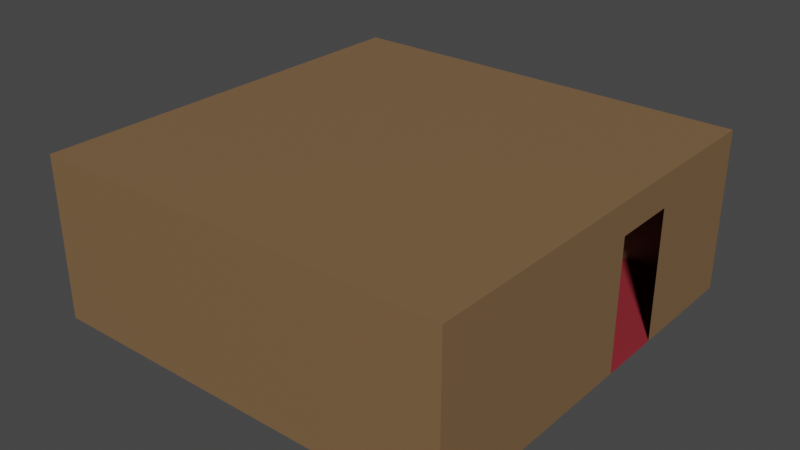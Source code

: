 # Source: player_room.blend  (saved by Blender 3.3.6; exported with 4.5.12 LTS)
import bpy
from mathutils import Matrix  # noqa: F401  (used for matrix-valued properties, if any)

bpy.ops.wm.read_factory_settings(use_empty=True)
scene = bpy.context.scene
scene.name = 'Scene'

# ---- collections
col_collection = bpy.data.collections.new('Collection'); scene.collection.children.link(col_collection)

# ---- materials (node trees are filled in below, after node groups)
mat_floor = bpy.data.materials.new('Floor')
mat_floor.use_transparent_shadow = False
mat_walls = bpy.data.materials.new('Walls')
mat_walls.use_transparent_shadow = False

# ---- material node trees
mat_floor.use_nodes = True; mat_floor.node_tree.nodes.clear()
_N = mat_floor.node_tree.nodes; _L = mat_floor.node_tree.links
n0 = _N.new('ShaderNodeBsdfPrincipled'); n0.name = 'Principled BSDF'; n0.location = (10, 300)
n0.distribution = 'GGX'
n0.subsurface_method = 'RANDOM_WALK_SKIN'
n0.inputs[0].default_value = (0.2738, 0.0245, 0.03489, 1.0)
n0.inputs[3].default_value = 1.45
n0.inputs[27].default_value = (0.0, 0.0, 0.0, 1.0)
n0.inputs[28].default_value = 1.0
n1 = _N.new('ShaderNodeOutputMaterial'); n1.name = 'Material Output'; n1.location = (300, 300)
_L.new(n0.outputs[0], n1.inputs[0])
n1.is_active_output = True
mat_walls.use_nodes = True; mat_walls.node_tree.nodes.clear()
_N = mat_walls.node_tree.nodes; _L = mat_walls.node_tree.links
n0 = _N.new('ShaderNodeBsdfPrincipled'); n0.name = 'Principled BSDF'; n0.location = (10, 300)
n0.distribution = 'GGX'
n0.subsurface_method = 'RANDOM_WALK_SKIN'
n0.inputs[0].default_value = (0.214, 0.124, 0.05782, 1.0)
n0.inputs[3].default_value = 1.45
n0.inputs[27].default_value = (0.0, 0.0, 0.0, 1.0)
n0.inputs[28].default_value = 1.0
n1 = _N.new('ShaderNodeOutputMaterial'); n1.name = 'Material Output'; n1.location = (300, 300)
_L.new(n0.outputs[0], n1.inputs[0])
n1.is_active_output = True

# ---- world
world_world = bpy.data.worlds.new('World'); scene.world = world_world
world_world.use_nodes = True; world_world.node_tree.nodes.clear()
_N = world_world.node_tree.nodes; _L = world_world.node_tree.links
n0 = _N.new('ShaderNodeOutputWorld'); n0.name = 'World Output'; n0.location = (300, 300)
n1 = _N.new('ShaderNodeBackground'); n1.name = 'Background'; n1.location = (10, 300)
n1.inputs[0].default_value = (0.05088, 0.05088, 0.05088, 1.0)
_L.new(n1.outputs[0], n0.inputs[0])
n0.is_active_output = True
world_world.color = (0.05088, 0.05088, 0.05088)
world_world.use_sun_shadow = False
world_world.sun_shadow_jitter_overblur = 0.0

# ---- meshes
me_plane = bpy.data.meshes.new('Plane')
me_plane.from_pydata([(-3.876, -3.876, 0.0), (3.876, -3.876, 0.0), (-3.876, 3.876, 0.0), (3.876, 3.876, 0.0), (-3.876, -3.876, 2.996), (3.876, -3.876, 2.996), (-3.876, 3.876, 2.996), (3.876, 3.876, 2.996), (-3.876, 0.0, 0.0), (3.876, 0.4489, 0.0), (-3.876, 0.0, 2.996), (3.876, 0.4715, 2.996), (3.876, 1.654, 0.0), (3.876, 1.675, 2.996), (-3.876, 1.938, 0.0), (-3.876, 1.938, 2.996), (-3.876, 3.876, 2.404), (3.876, 3.876, 2.404), (3.876, -3.876, 2.404), (-3.876, -3.876, 2.404), (3.876, 0.4489, 2.408), (-3.876, 0.0, 2.404), (3.876, 1.654, 2.408), (-3.876, 1.938, 2.404), (-3.876, 1.591, 0.8064), (-3.876, 0.393, 0.8064), (-3.876, 0.393, 2.013), (-3.876, 1.591, 2.013)], [], [(14, 12, 3, 2), (16, 17, 7, 6), (18, 19, 4, 5), (23, 16, 6, 15), (20, 18, 5, 11), (22, 20, 11, 13), (19, 21, 10, 4), (0, 1, 9, 8), (17, 22, 13, 7), (21, 23, 15, 10), (8, 9, 12, 14), (8, 14, 24, 25), (3, 12, 22, 17), (0, 8, 21, 19), (9, 1, 18, 20), (14, 2, 16, 23), (1, 0, 19, 18), (2, 3, 17, 16), (23, 21, 26, 27), (14, 23, 27, 24), (21, 8, 25, 26), (4, 6, 7, 5)])
me_plane.polygons.foreach_set('material_index', [0, 1, 1, 1, 1, 1, 1, 0, 1, 1, 0, 1, 1, 1, 1, 1, 1, 1, 1, 1, 1, 1])
_uv = me_plane.uv_layers.new(name='UVMap')
_uv.uv.foreach_set('vector', [0.0, 0.75, 1.0, 0.75, 1.0, 1.0, 0.0, 1.0, 0.0, 1.0, 1.0, 1.0, 1.0, 1.0, 0.0, 1.0, 1.0, 0.0, 0.0, 0.0, 0.0, 0.0, 1.0, 0.0, 0.0, 0.75, 0.0, 1.0, 0.0, 1.0, 0.0, 0.75, 1.0, 0.5, 1.0, 0.0, 1.0, 0.0, 1.0, 0.5, 1.0, 0.75, 1.0, 0.5, 1.0, 0.5, 1.0, 0.75, 0.0, 0.0, 0.0, 0.5, 0.0, 0.5, 0.0, 0.0, 0.0, 0.0, 1.0, 0.0, 1.0, 0.5, 0.0, 0.5, 1.0, 1.0, 1.0, 0.75, 1.0, 0.75, 1.0, 1.0, 0.0, 0.5, 0.0, 0.75, 0.0, 0.75, 0.0, 0.5, 0.0, 0.5, 1.0, 0.5, 1.0, 0.75, 0.0, 0.75, 0.0, 0.5, 0.0, 0.75, 0.0, 0.75, 0.0, 0.5, 1.0, 1.0, 1.0, 0.75, 1.0, 0.75, 1.0, 1.0, 0.0, 0.0, 0.0, 0.5, 0.0, 0.5, 0.0, 0.0, 1.0, 0.5, 1.0, 0.0, 1.0, 0.0, 1.0, 0.5, 0.0, 0.75, 0.0, 1.0, 0.0, 1.0, 0.0, 0.75, 1.0, 0.0, 0.0, 0.0, 0.0, 0.0, 1.0, 0.0, 0.0, 1.0, 1.0, 1.0, 1.0, 1.0, 0.0, 1.0, 0.0, 0.75, 0.0, 0.5, 0.0, 0.5, 0.0, 0.75, 0.0, 0.75, 0.0, 0.75, 0.0, 0.75, 0.0, 0.75, 0.0, 0.5, 0.0, 0.5, 0.0, 0.5, 0.0, 0.5, 0.0, 0.0, 0.0, 1.0, 1.0, 1.0, 1.0, 0.0])
me_plane.materials.append(mat_floor)
me_plane.materials.append(mat_walls)
me_plane.update()

# ---- objects
ob_model = bpy.data.objects.new('Model', me_plane)

# ---- transforms, parenting, visibility, modifiers, constraints
ob_model.location = (0.0, 0.0, 0.0)

# ---- collection membership
col_collection.objects.link(ob_model)

# ---- scene / render settings (as saved in the file)
scene.frame_start = 1; scene.frame_end = 250; scene.frame_set(1)
scene.render.engine = 'BLENDER_EEVEE_NEXT'
scene.cycles.sampling_pattern = 'TABULATED_SOBOL'
scene.cycles.use_light_tree = False
scene.view_settings.view_transform = 'Filmic'
bpy.context.view_layer.update()

# ---- added for rendering (the .blend has no active camera and no usable light): camera, sun
cam_auto = bpy.data.cameras.new('AutoCamera')
cam_auto.lens = 50.0
cam_auto.sensor_width = 36.0
cam_auto.clip_end = 1000.0
ob_auto_camera = bpy.data.objects.new('AutoCamera', cam_auto)
scene.collection.objects.link(ob_auto_camera)
ob_auto_camera.location = (10.5149, -12.6179, 9.90993)
ob_auto_camera.rotation_euler = (1.09748, -7.21219e-08, 0.694738)
scene.camera = ob_auto_camera
light_auto_sun = bpy.data.lights.new('AutoSun', 'SUN')
light_auto_sun.energy = 3.0
light_auto_sun.angle = 0.0523599
ob_auto_sun = bpy.data.objects.new('AutoSun', light_auto_sun)
scene.collection.objects.link(ob_auto_sun)
ob_auto_sun.rotation_euler = (0.872665, 0.174533, 0.523599)
bpy.context.view_layer.update()

